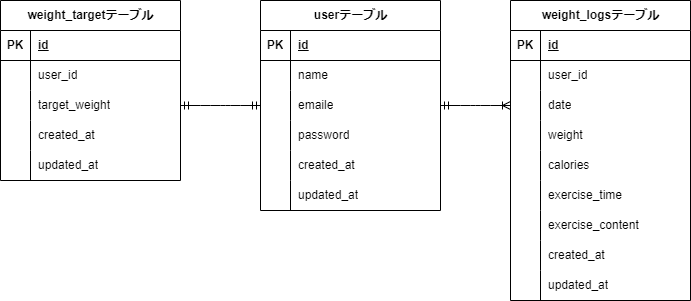

The diagram above was exported from draw.io. Its source (the exported page's mxGraphModel, read from the mxfile embedded in the PNG):
<mxGraphModel dx="785" dy="563" grid="1" gridSize="10" guides="1" tooltips="1" connect="1" arrows="1" fold="1" page="1" pageScale="1" pageWidth="827" pageHeight="1169" math="0" shadow="0">
  <root>
    <mxCell id="0" />
    <mxCell id="1" parent="0" />
    <mxCell id="2" value="&lt;span class=&quot;notion-enable-hover&quot; data-token-index=&quot;0&quot;&gt;weight_targetテーブル&lt;/span&gt;" style="shape=table;startSize=30;container=1;collapsible=1;childLayout=tableLayout;fixedRows=1;rowLines=0;fontStyle=1;align=center;resizeLast=1;html=1;" parent="1" vertex="1">
      <mxGeometry x="50" y="210" width="180" height="180" as="geometry" />
    </mxCell>
    <mxCell id="3" value="" style="shape=tableRow;horizontal=0;startSize=0;swimlaneHead=0;swimlaneBody=0;fillColor=none;collapsible=0;dropTarget=0;points=[[0,0.5],[1,0.5]];portConstraint=eastwest;top=0;left=0;right=0;bottom=1;" parent="2" vertex="1">
      <mxGeometry y="30" width="180" height="30" as="geometry" />
    </mxCell>
    <mxCell id="4" value="PK" style="shape=partialRectangle;connectable=0;fillColor=none;top=0;left=0;bottom=0;right=0;fontStyle=1;overflow=hidden;whiteSpace=wrap;html=1;" parent="3" vertex="1">
      <mxGeometry width="30" height="30" as="geometry">
        <mxRectangle width="30" height="30" as="alternateBounds" />
      </mxGeometry>
    </mxCell>
    <mxCell id="5" value="id" style="shape=partialRectangle;connectable=0;fillColor=none;top=0;left=0;bottom=0;right=0;align=left;spacingLeft=6;fontStyle=5;overflow=hidden;whiteSpace=wrap;html=1;" parent="3" vertex="1">
      <mxGeometry x="30" width="150" height="30" as="geometry">
        <mxRectangle width="150" height="30" as="alternateBounds" />
      </mxGeometry>
    </mxCell>
    <mxCell id="6" value="" style="shape=tableRow;horizontal=0;startSize=0;swimlaneHead=0;swimlaneBody=0;fillColor=none;collapsible=0;dropTarget=0;points=[[0,0.5],[1,0.5]];portConstraint=eastwest;top=0;left=0;right=0;bottom=0;" parent="2" vertex="1">
      <mxGeometry y="60" width="180" height="30" as="geometry" />
    </mxCell>
    <mxCell id="7" value="" style="shape=partialRectangle;connectable=0;fillColor=none;top=0;left=0;bottom=0;right=0;editable=1;overflow=hidden;whiteSpace=wrap;html=1;" parent="6" vertex="1">
      <mxGeometry width="30" height="30" as="geometry">
        <mxRectangle width="30" height="30" as="alternateBounds" />
      </mxGeometry>
    </mxCell>
    <mxCell id="8" value="user_id" style="shape=partialRectangle;connectable=0;fillColor=none;top=0;left=0;bottom=0;right=0;align=left;spacingLeft=6;overflow=hidden;whiteSpace=wrap;html=1;" parent="6" vertex="1">
      <mxGeometry x="30" width="150" height="30" as="geometry">
        <mxRectangle width="150" height="30" as="alternateBounds" />
      </mxGeometry>
    </mxCell>
    <mxCell id="9" value="" style="shape=tableRow;horizontal=0;startSize=0;swimlaneHead=0;swimlaneBody=0;fillColor=none;collapsible=0;dropTarget=0;points=[[0,0.5],[1,0.5]];portConstraint=eastwest;top=0;left=0;right=0;bottom=0;" parent="2" vertex="1">
      <mxGeometry y="90" width="180" height="30" as="geometry" />
    </mxCell>
    <mxCell id="10" value="" style="shape=partialRectangle;connectable=0;fillColor=none;top=0;left=0;bottom=0;right=0;editable=1;overflow=hidden;whiteSpace=wrap;html=1;" parent="9" vertex="1">
      <mxGeometry width="30" height="30" as="geometry">
        <mxRectangle width="30" height="30" as="alternateBounds" />
      </mxGeometry>
    </mxCell>
    <mxCell id="11" value="target_weight" style="shape=partialRectangle;connectable=0;fillColor=none;top=0;left=0;bottom=0;right=0;align=left;spacingLeft=6;overflow=hidden;whiteSpace=wrap;html=1;" parent="9" vertex="1">
      <mxGeometry x="30" width="150" height="30" as="geometry">
        <mxRectangle width="150" height="30" as="alternateBounds" />
      </mxGeometry>
    </mxCell>
    <mxCell id="12" value="" style="shape=tableRow;horizontal=0;startSize=0;swimlaneHead=0;swimlaneBody=0;fillColor=none;collapsible=0;dropTarget=0;points=[[0,0.5],[1,0.5]];portConstraint=eastwest;top=0;left=0;right=0;bottom=0;" parent="2" vertex="1">
      <mxGeometry y="120" width="180" height="30" as="geometry" />
    </mxCell>
    <mxCell id="13" value="" style="shape=partialRectangle;connectable=0;fillColor=none;top=0;left=0;bottom=0;right=0;editable=1;overflow=hidden;whiteSpace=wrap;html=1;" parent="12" vertex="1">
      <mxGeometry width="30" height="30" as="geometry">
        <mxRectangle width="30" height="30" as="alternateBounds" />
      </mxGeometry>
    </mxCell>
    <mxCell id="14" value="created_at" style="shape=partialRectangle;connectable=0;fillColor=none;top=0;left=0;bottom=0;right=0;align=left;spacingLeft=6;overflow=hidden;whiteSpace=wrap;html=1;" parent="12" vertex="1">
      <mxGeometry x="30" width="150" height="30" as="geometry">
        <mxRectangle width="150" height="30" as="alternateBounds" />
      </mxGeometry>
    </mxCell>
    <mxCell id="41" style="shape=tableRow;horizontal=0;startSize=0;swimlaneHead=0;swimlaneBody=0;fillColor=none;collapsible=0;dropTarget=0;points=[[0,0.5],[1,0.5]];portConstraint=eastwest;top=0;left=0;right=0;bottom=0;" parent="2" vertex="1">
      <mxGeometry y="150" width="180" height="30" as="geometry" />
    </mxCell>
    <mxCell id="42" style="shape=partialRectangle;connectable=0;fillColor=none;top=0;left=0;bottom=0;right=0;editable=1;overflow=hidden;whiteSpace=wrap;html=1;" parent="41" vertex="1">
      <mxGeometry width="30" height="30" as="geometry">
        <mxRectangle width="30" height="30" as="alternateBounds" />
      </mxGeometry>
    </mxCell>
    <mxCell id="43" value="updated_at" style="shape=partialRectangle;connectable=0;fillColor=none;top=0;left=0;bottom=0;right=0;align=left;spacingLeft=6;overflow=hidden;whiteSpace=wrap;html=1;" parent="41" vertex="1">
      <mxGeometry x="30" width="150" height="30" as="geometry">
        <mxRectangle width="150" height="30" as="alternateBounds" />
      </mxGeometry>
    </mxCell>
    <mxCell id="15" value="&lt;span class=&quot;notion-enable-hover&quot; data-token-index=&quot;0&quot;&gt;weight_logsテーブル&lt;/span&gt;" style="shape=table;startSize=30;container=1;collapsible=1;childLayout=tableLayout;fixedRows=1;rowLines=0;fontStyle=1;align=center;resizeLast=1;html=1;" parent="1" vertex="1">
      <mxGeometry x="560" y="210" width="180" height="300" as="geometry" />
    </mxCell>
    <mxCell id="16" value="" style="shape=tableRow;horizontal=0;startSize=0;swimlaneHead=0;swimlaneBody=0;fillColor=none;collapsible=0;dropTarget=0;points=[[0,0.5],[1,0.5]];portConstraint=eastwest;top=0;left=0;right=0;bottom=1;" parent="15" vertex="1">
      <mxGeometry y="30" width="180" height="30" as="geometry" />
    </mxCell>
    <mxCell id="17" value="PK" style="shape=partialRectangle;connectable=0;fillColor=none;top=0;left=0;bottom=0;right=0;fontStyle=1;overflow=hidden;whiteSpace=wrap;html=1;" parent="16" vertex="1">
      <mxGeometry width="30" height="30" as="geometry">
        <mxRectangle width="30" height="30" as="alternateBounds" />
      </mxGeometry>
    </mxCell>
    <mxCell id="18" value="id" style="shape=partialRectangle;connectable=0;fillColor=none;top=0;left=0;bottom=0;right=0;align=left;spacingLeft=6;fontStyle=5;overflow=hidden;whiteSpace=wrap;html=1;" parent="16" vertex="1">
      <mxGeometry x="30" width="150" height="30" as="geometry">
        <mxRectangle width="150" height="30" as="alternateBounds" />
      </mxGeometry>
    </mxCell>
    <mxCell id="19" value="" style="shape=tableRow;horizontal=0;startSize=0;swimlaneHead=0;swimlaneBody=0;fillColor=none;collapsible=0;dropTarget=0;points=[[0,0.5],[1,0.5]];portConstraint=eastwest;top=0;left=0;right=0;bottom=0;" parent="15" vertex="1">
      <mxGeometry y="60" width="180" height="30" as="geometry" />
    </mxCell>
    <mxCell id="20" value="" style="shape=partialRectangle;connectable=0;fillColor=none;top=0;left=0;bottom=0;right=0;editable=1;overflow=hidden;whiteSpace=wrap;html=1;" parent="19" vertex="1">
      <mxGeometry width="30" height="30" as="geometry">
        <mxRectangle width="30" height="30" as="alternateBounds" />
      </mxGeometry>
    </mxCell>
    <mxCell id="21" value="user_id" style="shape=partialRectangle;connectable=0;fillColor=none;top=0;left=0;bottom=0;right=0;align=left;spacingLeft=6;overflow=hidden;whiteSpace=wrap;html=1;" parent="19" vertex="1">
      <mxGeometry x="30" width="150" height="30" as="geometry">
        <mxRectangle width="150" height="30" as="alternateBounds" />
      </mxGeometry>
    </mxCell>
    <mxCell id="22" value="" style="shape=tableRow;horizontal=0;startSize=0;swimlaneHead=0;swimlaneBody=0;fillColor=none;collapsible=0;dropTarget=0;points=[[0,0.5],[1,0.5]];portConstraint=eastwest;top=0;left=0;right=0;bottom=0;" parent="15" vertex="1">
      <mxGeometry y="90" width="180" height="30" as="geometry" />
    </mxCell>
    <mxCell id="23" value="" style="shape=partialRectangle;connectable=0;fillColor=none;top=0;left=0;bottom=0;right=0;editable=1;overflow=hidden;whiteSpace=wrap;html=1;" parent="22" vertex="1">
      <mxGeometry width="30" height="30" as="geometry">
        <mxRectangle width="30" height="30" as="alternateBounds" />
      </mxGeometry>
    </mxCell>
    <mxCell id="24" value="date" style="shape=partialRectangle;connectable=0;fillColor=none;top=0;left=0;bottom=0;right=0;align=left;spacingLeft=6;overflow=hidden;whiteSpace=wrap;html=1;" parent="22" vertex="1">
      <mxGeometry x="30" width="150" height="30" as="geometry">
        <mxRectangle width="150" height="30" as="alternateBounds" />
      </mxGeometry>
    </mxCell>
    <mxCell id="25" value="" style="shape=tableRow;horizontal=0;startSize=0;swimlaneHead=0;swimlaneBody=0;fillColor=none;collapsible=0;dropTarget=0;points=[[0,0.5],[1,0.5]];portConstraint=eastwest;top=0;left=0;right=0;bottom=0;" parent="15" vertex="1">
      <mxGeometry y="120" width="180" height="30" as="geometry" />
    </mxCell>
    <mxCell id="26" value="" style="shape=partialRectangle;connectable=0;fillColor=none;top=0;left=0;bottom=0;right=0;editable=1;overflow=hidden;whiteSpace=wrap;html=1;" parent="25" vertex="1">
      <mxGeometry width="30" height="30" as="geometry">
        <mxRectangle width="30" height="30" as="alternateBounds" />
      </mxGeometry>
    </mxCell>
    <mxCell id="27" value="weight" style="shape=partialRectangle;connectable=0;fillColor=none;top=0;left=0;bottom=0;right=0;align=left;spacingLeft=6;overflow=hidden;whiteSpace=wrap;html=1;" parent="25" vertex="1">
      <mxGeometry x="30" width="150" height="30" as="geometry">
        <mxRectangle width="150" height="30" as="alternateBounds" />
      </mxGeometry>
    </mxCell>
    <mxCell id="56" style="shape=tableRow;horizontal=0;startSize=0;swimlaneHead=0;swimlaneBody=0;fillColor=none;collapsible=0;dropTarget=0;points=[[0,0.5],[1,0.5]];portConstraint=eastwest;top=0;left=0;right=0;bottom=0;" parent="15" vertex="1">
      <mxGeometry y="150" width="180" height="30" as="geometry" />
    </mxCell>
    <mxCell id="57" style="shape=partialRectangle;connectable=0;fillColor=none;top=0;left=0;bottom=0;right=0;editable=1;overflow=hidden;whiteSpace=wrap;html=1;" parent="56" vertex="1">
      <mxGeometry width="30" height="30" as="geometry">
        <mxRectangle width="30" height="30" as="alternateBounds" />
      </mxGeometry>
    </mxCell>
    <mxCell id="58" value="calories" style="shape=partialRectangle;connectable=0;fillColor=none;top=0;left=0;bottom=0;right=0;align=left;spacingLeft=6;overflow=hidden;whiteSpace=wrap;html=1;" parent="56" vertex="1">
      <mxGeometry x="30" width="150" height="30" as="geometry">
        <mxRectangle width="150" height="30" as="alternateBounds" />
      </mxGeometry>
    </mxCell>
    <mxCell id="59" style="shape=tableRow;horizontal=0;startSize=0;swimlaneHead=0;swimlaneBody=0;fillColor=none;collapsible=0;dropTarget=0;points=[[0,0.5],[1,0.5]];portConstraint=eastwest;top=0;left=0;right=0;bottom=0;" parent="15" vertex="1">
      <mxGeometry y="180" width="180" height="30" as="geometry" />
    </mxCell>
    <mxCell id="60" style="shape=partialRectangle;connectable=0;fillColor=none;top=0;left=0;bottom=0;right=0;editable=1;overflow=hidden;whiteSpace=wrap;html=1;" parent="59" vertex="1">
      <mxGeometry width="30" height="30" as="geometry">
        <mxRectangle width="30" height="30" as="alternateBounds" />
      </mxGeometry>
    </mxCell>
    <mxCell id="61" value="exercise_time" style="shape=partialRectangle;connectable=0;fillColor=none;top=0;left=0;bottom=0;right=0;align=left;spacingLeft=6;overflow=hidden;whiteSpace=wrap;html=1;" parent="59" vertex="1">
      <mxGeometry x="30" width="150" height="30" as="geometry">
        <mxRectangle width="150" height="30" as="alternateBounds" />
      </mxGeometry>
    </mxCell>
    <mxCell id="62" style="shape=tableRow;horizontal=0;startSize=0;swimlaneHead=0;swimlaneBody=0;fillColor=none;collapsible=0;dropTarget=0;points=[[0,0.5],[1,0.5]];portConstraint=eastwest;top=0;left=0;right=0;bottom=0;" parent="15" vertex="1">
      <mxGeometry y="210" width="180" height="30" as="geometry" />
    </mxCell>
    <mxCell id="63" style="shape=partialRectangle;connectable=0;fillColor=none;top=0;left=0;bottom=0;right=0;editable=1;overflow=hidden;whiteSpace=wrap;html=1;" parent="62" vertex="1">
      <mxGeometry width="30" height="30" as="geometry">
        <mxRectangle width="30" height="30" as="alternateBounds" />
      </mxGeometry>
    </mxCell>
    <mxCell id="64" value="exercise_content" style="shape=partialRectangle;connectable=0;fillColor=none;top=0;left=0;bottom=0;right=0;align=left;spacingLeft=6;overflow=hidden;whiteSpace=wrap;html=1;" parent="62" vertex="1">
      <mxGeometry x="30" width="150" height="30" as="geometry">
        <mxRectangle width="150" height="30" as="alternateBounds" />
      </mxGeometry>
    </mxCell>
    <mxCell id="65" style="shape=tableRow;horizontal=0;startSize=0;swimlaneHead=0;swimlaneBody=0;fillColor=none;collapsible=0;dropTarget=0;points=[[0,0.5],[1,0.5]];portConstraint=eastwest;top=0;left=0;right=0;bottom=0;" parent="15" vertex="1">
      <mxGeometry y="240" width="180" height="30" as="geometry" />
    </mxCell>
    <mxCell id="66" style="shape=partialRectangle;connectable=0;fillColor=none;top=0;left=0;bottom=0;right=0;editable=1;overflow=hidden;whiteSpace=wrap;html=1;" parent="65" vertex="1">
      <mxGeometry width="30" height="30" as="geometry">
        <mxRectangle width="30" height="30" as="alternateBounds" />
      </mxGeometry>
    </mxCell>
    <mxCell id="67" value="&lt;span style=&quot;color: rgb(0, 0, 0);&quot;&gt;created_at&lt;/span&gt;" style="shape=partialRectangle;connectable=0;fillColor=none;top=0;left=0;bottom=0;right=0;align=left;spacingLeft=6;overflow=hidden;whiteSpace=wrap;html=1;" parent="65" vertex="1">
      <mxGeometry x="30" width="150" height="30" as="geometry">
        <mxRectangle width="150" height="30" as="alternateBounds" />
      </mxGeometry>
    </mxCell>
    <mxCell id="68" style="shape=tableRow;horizontal=0;startSize=0;swimlaneHead=0;swimlaneBody=0;fillColor=none;collapsible=0;dropTarget=0;points=[[0,0.5],[1,0.5]];portConstraint=eastwest;top=0;left=0;right=0;bottom=0;" parent="15" vertex="1">
      <mxGeometry y="270" width="180" height="30" as="geometry" />
    </mxCell>
    <mxCell id="69" style="shape=partialRectangle;connectable=0;fillColor=none;top=0;left=0;bottom=0;right=0;editable=1;overflow=hidden;whiteSpace=wrap;html=1;" parent="68" vertex="1">
      <mxGeometry width="30" height="30" as="geometry">
        <mxRectangle width="30" height="30" as="alternateBounds" />
      </mxGeometry>
    </mxCell>
    <mxCell id="70" value="&lt;span style=&quot;color: rgb(0, 0, 0);&quot;&gt;updated_at&lt;/span&gt;" style="shape=partialRectangle;connectable=0;fillColor=none;top=0;left=0;bottom=0;right=0;align=left;spacingLeft=6;overflow=hidden;whiteSpace=wrap;html=1;" parent="68" vertex="1">
      <mxGeometry x="30" width="150" height="30" as="geometry">
        <mxRectangle width="150" height="30" as="alternateBounds" />
      </mxGeometry>
    </mxCell>
    <mxCell id="28" value="userテーブル" style="shape=table;startSize=30;container=1;collapsible=1;childLayout=tableLayout;fixedRows=1;rowLines=0;fontStyle=1;align=center;resizeLast=1;html=1;" parent="1" vertex="1">
      <mxGeometry x="310" y="210" width="180" height="210" as="geometry" />
    </mxCell>
    <mxCell id="29" value="" style="shape=tableRow;horizontal=0;startSize=0;swimlaneHead=0;swimlaneBody=0;fillColor=none;collapsible=0;dropTarget=0;points=[[0,0.5],[1,0.5]];portConstraint=eastwest;top=0;left=0;right=0;bottom=1;" parent="28" vertex="1">
      <mxGeometry y="30" width="180" height="30" as="geometry" />
    </mxCell>
    <mxCell id="30" value="PK" style="shape=partialRectangle;connectable=0;fillColor=none;top=0;left=0;bottom=0;right=0;fontStyle=1;overflow=hidden;whiteSpace=wrap;html=1;" parent="29" vertex="1">
      <mxGeometry width="30" height="30" as="geometry">
        <mxRectangle width="30" height="30" as="alternateBounds" />
      </mxGeometry>
    </mxCell>
    <mxCell id="31" value="id" style="shape=partialRectangle;connectable=0;fillColor=none;top=0;left=0;bottom=0;right=0;align=left;spacingLeft=6;fontStyle=5;overflow=hidden;whiteSpace=wrap;html=1;" parent="29" vertex="1">
      <mxGeometry x="30" width="150" height="30" as="geometry">
        <mxRectangle width="150" height="30" as="alternateBounds" />
      </mxGeometry>
    </mxCell>
    <mxCell id="32" value="" style="shape=tableRow;horizontal=0;startSize=0;swimlaneHead=0;swimlaneBody=0;fillColor=none;collapsible=0;dropTarget=0;points=[[0,0.5],[1,0.5]];portConstraint=eastwest;top=0;left=0;right=0;bottom=0;" parent="28" vertex="1">
      <mxGeometry y="60" width="180" height="30" as="geometry" />
    </mxCell>
    <mxCell id="33" value="" style="shape=partialRectangle;connectable=0;fillColor=none;top=0;left=0;bottom=0;right=0;editable=1;overflow=hidden;whiteSpace=wrap;html=1;" parent="32" vertex="1">
      <mxGeometry width="30" height="30" as="geometry">
        <mxRectangle width="30" height="30" as="alternateBounds" />
      </mxGeometry>
    </mxCell>
    <mxCell id="34" value="name" style="shape=partialRectangle;connectable=0;fillColor=none;top=0;left=0;bottom=0;right=0;align=left;spacingLeft=6;overflow=hidden;whiteSpace=wrap;html=1;" parent="32" vertex="1">
      <mxGeometry x="30" width="150" height="30" as="geometry">
        <mxRectangle width="150" height="30" as="alternateBounds" />
      </mxGeometry>
    </mxCell>
    <mxCell id="35" value="" style="shape=tableRow;horizontal=0;startSize=0;swimlaneHead=0;swimlaneBody=0;fillColor=none;collapsible=0;dropTarget=0;points=[[0,0.5],[1,0.5]];portConstraint=eastwest;top=0;left=0;right=0;bottom=0;" parent="28" vertex="1">
      <mxGeometry y="90" width="180" height="30" as="geometry" />
    </mxCell>
    <mxCell id="36" value="" style="shape=partialRectangle;connectable=0;fillColor=none;top=0;left=0;bottom=0;right=0;editable=1;overflow=hidden;whiteSpace=wrap;html=1;" parent="35" vertex="1">
      <mxGeometry width="30" height="30" as="geometry">
        <mxRectangle width="30" height="30" as="alternateBounds" />
      </mxGeometry>
    </mxCell>
    <mxCell id="37" value="emaile" style="shape=partialRectangle;connectable=0;fillColor=none;top=0;left=0;bottom=0;right=0;align=left;spacingLeft=6;overflow=hidden;whiteSpace=wrap;html=1;" parent="35" vertex="1">
      <mxGeometry x="30" width="150" height="30" as="geometry">
        <mxRectangle width="150" height="30" as="alternateBounds" />
      </mxGeometry>
    </mxCell>
    <mxCell id="38" value="" style="shape=tableRow;horizontal=0;startSize=0;swimlaneHead=0;swimlaneBody=0;fillColor=none;collapsible=0;dropTarget=0;points=[[0,0.5],[1,0.5]];portConstraint=eastwest;top=0;left=0;right=0;bottom=0;" parent="28" vertex="1">
      <mxGeometry y="120" width="180" height="30" as="geometry" />
    </mxCell>
    <mxCell id="39" value="" style="shape=partialRectangle;connectable=0;fillColor=none;top=0;left=0;bottom=0;right=0;editable=1;overflow=hidden;whiteSpace=wrap;html=1;" parent="38" vertex="1">
      <mxGeometry width="30" height="30" as="geometry">
        <mxRectangle width="30" height="30" as="alternateBounds" />
      </mxGeometry>
    </mxCell>
    <mxCell id="40" value="password" style="shape=partialRectangle;connectable=0;fillColor=none;top=0;left=0;bottom=0;right=0;align=left;spacingLeft=6;overflow=hidden;whiteSpace=wrap;html=1;" parent="38" vertex="1">
      <mxGeometry x="30" width="150" height="30" as="geometry">
        <mxRectangle width="150" height="30" as="alternateBounds" />
      </mxGeometry>
    </mxCell>
    <mxCell id="50" style="shape=tableRow;horizontal=0;startSize=0;swimlaneHead=0;swimlaneBody=0;fillColor=none;collapsible=0;dropTarget=0;points=[[0,0.5],[1,0.5]];portConstraint=eastwest;top=0;left=0;right=0;bottom=0;" parent="28" vertex="1">
      <mxGeometry y="150" width="180" height="30" as="geometry" />
    </mxCell>
    <mxCell id="51" style="shape=partialRectangle;connectable=0;fillColor=none;top=0;left=0;bottom=0;right=0;editable=1;overflow=hidden;whiteSpace=wrap;html=1;" parent="50" vertex="1">
      <mxGeometry width="30" height="30" as="geometry">
        <mxRectangle width="30" height="30" as="alternateBounds" />
      </mxGeometry>
    </mxCell>
    <mxCell id="52" value="&lt;span style=&quot;color: rgb(0, 0, 0);&quot;&gt;created_at&lt;/span&gt;" style="shape=partialRectangle;connectable=0;fillColor=none;top=0;left=0;bottom=0;right=0;align=left;spacingLeft=6;overflow=hidden;whiteSpace=wrap;html=1;" parent="50" vertex="1">
      <mxGeometry x="30" width="150" height="30" as="geometry">
        <mxRectangle width="150" height="30" as="alternateBounds" />
      </mxGeometry>
    </mxCell>
    <mxCell id="53" style="shape=tableRow;horizontal=0;startSize=0;swimlaneHead=0;swimlaneBody=0;fillColor=none;collapsible=0;dropTarget=0;points=[[0,0.5],[1,0.5]];portConstraint=eastwest;top=0;left=0;right=0;bottom=0;" parent="28" vertex="1">
      <mxGeometry y="180" width="180" height="30" as="geometry" />
    </mxCell>
    <mxCell id="54" style="shape=partialRectangle;connectable=0;fillColor=none;top=0;left=0;bottom=0;right=0;editable=1;overflow=hidden;whiteSpace=wrap;html=1;" parent="53" vertex="1">
      <mxGeometry width="30" height="30" as="geometry">
        <mxRectangle width="30" height="30" as="alternateBounds" />
      </mxGeometry>
    </mxCell>
    <mxCell id="55" value="&lt;span style=&quot;color: rgb(0, 0, 0);&quot;&gt;updated_at&lt;/span&gt;" style="shape=partialRectangle;connectable=0;fillColor=none;top=0;left=0;bottom=0;right=0;align=left;spacingLeft=6;overflow=hidden;whiteSpace=wrap;html=1;" parent="53" vertex="1">
      <mxGeometry x="30" width="150" height="30" as="geometry">
        <mxRectangle width="150" height="30" as="alternateBounds" />
      </mxGeometry>
    </mxCell>
    <mxCell id="72" value="" style="edgeStyle=entityRelationEdgeStyle;fontSize=12;html=1;endArrow=ERmandOne;startArrow=ERmandOne;exitX=1;exitY=0.5;exitDx=0;exitDy=0;entryX=0;entryY=0.5;entryDx=0;entryDy=0;" parent="1" source="9" target="35" edge="1">
      <mxGeometry width="100" height="100" relative="1" as="geometry">
        <mxPoint x="229.27999999999997" y="315.6" as="sourcePoint" />
        <mxPoint x="310" y="314.4" as="targetPoint" />
      </mxGeometry>
    </mxCell>
    <mxCell id="74" value="" style="edgeStyle=entityRelationEdgeStyle;fontSize=12;html=1;endArrow=ERoneToMany;startArrow=ERmandOne;exitX=1;exitY=0.5;exitDx=0;exitDy=0;" edge="1" parent="1" source="35" target="22">
      <mxGeometry width="100" height="100" relative="1" as="geometry">
        <mxPoint x="350" y="340" as="sourcePoint" />
        <mxPoint x="450" y="240" as="targetPoint" />
      </mxGeometry>
    </mxCell>
  </root>
</mxGraphModel>